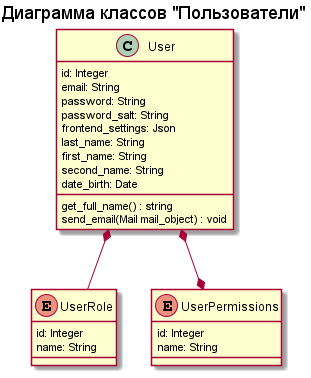

The diagram above was rendered by PlantUML. Its source (embedded in the PNG):
@startuml users

title "Диаграмма классов "Пользователи""

enum UserRole {
    ' Пользовательские роли
    id: Integer
    name: String
}

enum UserPermissions {
    ' Пользовательские разрешения
    id: Integer
    name: String
}

class User{
    ' Пользователь
    id: Integer
    email: String
    password: String
    password_salt: String
    frontend_settings: Json
    last_name: String
    first_name: String
    second_name: String
    date_birth: Date
}
User : get_full_name() : string
User : send_email(Mail mail_object) : void

' Объявление отношений подсистемы
User *-- UserRole
User *--* UserPermissions

@enduml